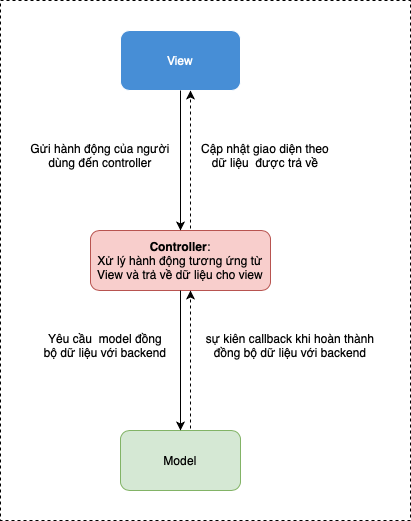

The diagram above was exported from draw.io. Its source (the exported page's mxGraphModel, read from the mxfile embedded in the PNG):
<mxGraphModel dx="1194" dy="797" grid="1" gridSize="10" guides="1" tooltips="1" connect="1" arrows="1" fold="1" page="1" pageScale="1" pageWidth="827" pageHeight="1169" math="0" shadow="0">
  <root>
    <mxCell id="0" />
    <mxCell id="1" parent="0" />
    <mxCell id="dL2s2Gb2g_GnHCwrKYsF-1" value="&lt;b&gt;Controller&lt;/b&gt;:&lt;br&gt;Xử lý hành động tương ứng từ View và trả về dữ liệu cho view" style="rounded=1;whiteSpace=wrap;html=1;fillColor=#f8cecc;strokeColor=#b85450;" vertex="1" parent="1">
      <mxGeometry x="240" y="280" width="180" height="60" as="geometry" />
    </mxCell>
    <mxCell id="dL2s2Gb2g_GnHCwrKYsF-3" value="View" style="rounded=1;whiteSpace=wrap;html=1;strokeColor=#FFFFFF;fontColor=#FFFFFF;fillColor=#478ED6;" vertex="1" parent="1">
      <mxGeometry x="270" y="80" width="120" height="60" as="geometry" />
    </mxCell>
    <mxCell id="dL2s2Gb2g_GnHCwrKYsF-4" value="Model" style="rounded=1;whiteSpace=wrap;html=1;fillColor=#d5e8d4;strokeColor=#82b366;" vertex="1" parent="1">
      <mxGeometry x="270" y="480" width="120" height="60" as="geometry" />
    </mxCell>
    <mxCell id="dL2s2Gb2g_GnHCwrKYsF-7" value="" style="endArrow=classic;html=1;rounded=0;fontColor=#FFFFFF;exitX=0.5;exitY=1;exitDx=0;exitDy=0;entryX=0.5;entryY=0;entryDx=0;entryDy=0;" edge="1" parent="1" source="dL2s2Gb2g_GnHCwrKYsF-3" target="dL2s2Gb2g_GnHCwrKYsF-1">
      <mxGeometry width="50" height="50" relative="1" as="geometry">
        <mxPoint x="390" y="440" as="sourcePoint" />
        <mxPoint x="440" y="390" as="targetPoint" />
      </mxGeometry>
    </mxCell>
    <mxCell id="dL2s2Gb2g_GnHCwrKYsF-8" value="Gửi hành động của người dùng đến controller" style="text;html=1;strokeColor=none;fillColor=none;align=center;verticalAlign=middle;whiteSpace=wrap;rounded=0;fontColor=#000000;" vertex="1" parent="1">
      <mxGeometry x="170" y="190" width="160" height="30" as="geometry" />
    </mxCell>
    <mxCell id="dL2s2Gb2g_GnHCwrKYsF-9" value="" style="endArrow=classic;html=1;rounded=0;fontColor=#000000;exitX=0.5;exitY=1;exitDx=0;exitDy=0;entryX=0.5;entryY=0;entryDx=0;entryDy=0;" edge="1" parent="1" source="dL2s2Gb2g_GnHCwrKYsF-1" target="dL2s2Gb2g_GnHCwrKYsF-4">
      <mxGeometry width="50" height="50" relative="1" as="geometry">
        <mxPoint x="390" y="440" as="sourcePoint" />
        <mxPoint x="440" y="390" as="targetPoint" />
      </mxGeometry>
    </mxCell>
    <mxCell id="dL2s2Gb2g_GnHCwrKYsF-11" value="Yêu cầu &amp;nbsp;model đồng bộ dữ liệu với backend" style="text;html=1;strokeColor=none;fillColor=none;align=center;verticalAlign=middle;whiteSpace=wrap;rounded=0;fontColor=#000000;" vertex="1" parent="1">
      <mxGeometry x="190" y="380" width="130" height="30" as="geometry" />
    </mxCell>
    <mxCell id="dL2s2Gb2g_GnHCwrKYsF-13" value="" style="endArrow=classic;html=1;rounded=0;fontColor=#000000;exitX=0.625;exitY=-0.017;exitDx=0;exitDy=0;exitPerimeter=0;entryX=0.583;entryY=1.017;entryDx=0;entryDy=0;entryPerimeter=0;dashed=1;" edge="1" parent="1">
      <mxGeometry width="50" height="50" relative="1" as="geometry">
        <mxPoint x="340" y="278" as="sourcePoint" />
        <mxPoint x="340" y="140" as="targetPoint" />
      </mxGeometry>
    </mxCell>
    <mxCell id="dL2s2Gb2g_GnHCwrKYsF-14" value="" style="endArrow=classic;html=1;rounded=0;fontColor=#000000;exitX=0.625;exitY=-0.017;exitDx=0;exitDy=0;exitPerimeter=0;entryX=0.583;entryY=1.017;entryDx=0;entryDy=0;entryPerimeter=0;dashed=1;" edge="1" parent="1">
      <mxGeometry width="50" height="50" relative="1" as="geometry">
        <mxPoint x="340" y="478" as="sourcePoint" />
        <mxPoint x="340" y="340" as="targetPoint" />
      </mxGeometry>
    </mxCell>
    <mxCell id="dL2s2Gb2g_GnHCwrKYsF-15" value="sự kiên callback khi hoàn thành đồng bộ dữ liệu với backend" style="text;html=1;strokeColor=none;fillColor=none;align=center;verticalAlign=middle;whiteSpace=wrap;rounded=0;fontColor=#000000;" vertex="1" parent="1">
      <mxGeometry x="350" y="380" width="180" height="30" as="geometry" />
    </mxCell>
    <mxCell id="dL2s2Gb2g_GnHCwrKYsF-16" value="Cập nhật giao diện theo dữ liệu &amp;nbsp;được trả về" style="text;html=1;strokeColor=none;fillColor=none;align=center;verticalAlign=middle;whiteSpace=wrap;rounded=0;fontColor=#000000;" vertex="1" parent="1">
      <mxGeometry x="350" y="190" width="130" height="30" as="geometry" />
    </mxCell>
    <mxCell id="dL2s2Gb2g_GnHCwrKYsF-17" value="" style="rounded=0;whiteSpace=wrap;html=1;fillColor=none;dashed=1;" vertex="1" parent="1">
      <mxGeometry x="150" y="50" width="410" height="520" as="geometry" />
    </mxCell>
  </root>
</mxGraphModel>